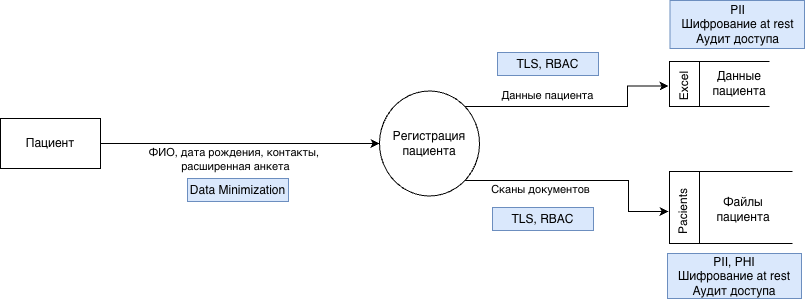

The diagram above was exported from draw.io. Its source (the exported page's mxGraphModel, read from the mxfile embedded in the PNG):
<mxGraphModel dx="2054" dy="1039" grid="1" gridSize="10" guides="1" tooltips="1" connect="1" arrows="1" fold="1" page="1" pageScale="1" pageWidth="827" pageHeight="1169" math="0" shadow="0">
  <root>
    <mxCell id="0" />
    <mxCell id="1" parent="0" />
    <mxCell id="g-YeGUwTlRvCArWDCFoJ-1" edge="1" parent="1" source="g-YeGUwTlRvCArWDCFoJ-3" style="edgeStyle=orthogonalEdgeStyle;rounded=0;orthogonalLoop=1;jettySize=auto;html=1;exitX=1;exitY=0.5;exitDx=0;exitDy=0;entryX=0;entryY=0.5;entryDx=0;entryDy=0;" target="g-YeGUwTlRvCArWDCFoJ-8">
      <mxGeometry relative="1" as="geometry" />
    </mxCell>
    <mxCell id="g-YeGUwTlRvCArWDCFoJ-2" connectable="0" parent="g-YeGUwTlRvCArWDCFoJ-1" style="edgeLabel;html=1;align=center;verticalAlign=middle;resizable=0;points=[];" value="ФИО, дата рождения, контакты,&amp;nbsp;&lt;div&gt;расширенная анкета&lt;/div&gt;" vertex="1">
      <mxGeometry relative="1" x="-0.4424" y="-1" as="geometry">
        <mxPoint x="56" y="14" as="offset" />
      </mxGeometry>
    </mxCell>
    <mxCell id="g-YeGUwTlRvCArWDCFoJ-3" parent="1" style="html=1;dashed=0;whiteSpace=wrap;" value="Пациент" vertex="1">
      <mxGeometry height="50" width="100" x="350" y="318" as="geometry" />
    </mxCell>
    <mxCell id="g-YeGUwTlRvCArWDCFoJ-4" edge="1" parent="1" source="g-YeGUwTlRvCArWDCFoJ-8" style="edgeStyle=orthogonalEdgeStyle;rounded=0;orthogonalLoop=1;jettySize=auto;html=1;exitX=1;exitY=0;exitDx=0;exitDy=0;entryX=0.5;entryY=0;entryDx=0;entryDy=0;" target="g-YeGUwTlRvCArWDCFoJ-13">
      <mxGeometry relative="1" as="geometry">
        <Array as="points">
          <mxPoint x="977" y="306" />
          <mxPoint x="977" y="286" />
        </Array>
      </mxGeometry>
    </mxCell>
    <mxCell id="g-YeGUwTlRvCArWDCFoJ-5" connectable="0" parent="g-YeGUwTlRvCArWDCFoJ-4" style="edgeLabel;html=1;align=center;verticalAlign=middle;resizable=0;points=[];" value="Данные пациента" vertex="1">
      <mxGeometry relative="1" x="-0.3263" y="-3" as="geometry">
        <mxPoint x="7" y="-15" as="offset" />
      </mxGeometry>
    </mxCell>
    <mxCell id="g-YeGUwTlRvCArWDCFoJ-6" edge="1" parent="1" source="g-YeGUwTlRvCArWDCFoJ-8" style="edgeStyle=orthogonalEdgeStyle;rounded=0;orthogonalLoop=1;jettySize=auto;html=1;exitX=1;exitY=1;exitDx=0;exitDy=0;entryX=0.5;entryY=0;entryDx=0;entryDy=0;" target="g-YeGUwTlRvCArWDCFoJ-10">
      <mxGeometry relative="1" as="geometry">
        <Array as="points">
          <mxPoint x="978" y="380" />
          <mxPoint x="978" y="411" />
        </Array>
      </mxGeometry>
    </mxCell>
    <mxCell id="g-YeGUwTlRvCArWDCFoJ-7" connectable="0" parent="g-YeGUwTlRvCArWDCFoJ-6" style="edgeLabel;html=1;align=center;verticalAlign=middle;resizable=0;points=[];" value="Сканы документов" vertex="1">
      <mxGeometry relative="1" x="-0.4418" y="-1" as="geometry">
        <mxPoint x="10" y="8" as="offset" />
      </mxGeometry>
    </mxCell>
    <mxCell id="g-YeGUwTlRvCArWDCFoJ-8" parent="1" style="shape=ellipse;html=1;dashed=0;whiteSpace=wrap;perimeter=ellipsePerimeter;" value="Регистрация пациента" vertex="1">
      <mxGeometry height="105" width="100" x="729" y="290.5" as="geometry" />
    </mxCell>
    <mxCell id="g-YeGUwTlRvCArWDCFoJ-9" parent="1" style="html=1;dashed=0;whiteSpace=wrap;shape=mxgraph.dfd.dataStoreID;align=left;spacingLeft=3;points=[[0,0],[0.5,0],[1,0],[0,0.5],[1,0.5],[0,1],[0.5,1],[1,1]];" value="&lt;div style=&quot;direction: rtl;&quot;&gt;&lt;br&gt;&lt;/div&gt;" vertex="1">
      <mxGeometry height="72" width="123" x="1019" y="371" as="geometry" />
    </mxCell>
    <mxCell id="g-YeGUwTlRvCArWDCFoJ-10" parent="1" style="text;html=1;whiteSpace=wrap;strokeColor=none;fillColor=none;align=center;verticalAlign=middle;rounded=0;rotation=-90;" value="Pacients" vertex="1">
      <mxGeometry height="30" width="60" x="1003" y="396" as="geometry" />
    </mxCell>
    <mxCell id="g-YeGUwTlRvCArWDCFoJ-11" parent="1" style="text;html=1;whiteSpace=wrap;strokeColor=none;fillColor=none;align=center;verticalAlign=middle;rounded=0;" value="Файлы пациента" vertex="1">
      <mxGeometry height="30" width="60" x="1063" y="394" as="geometry" />
    </mxCell>
    <mxCell id="g-YeGUwTlRvCArWDCFoJ-12" parent="1" style="html=1;dashed=0;whiteSpace=wrap;shape=mxgraph.dfd.dataStoreID;align=left;spacingLeft=3;points=[[0,0],[0.5,0],[1,0],[0,0.5],[1,0.5],[0,1],[0.5,1],[1,1]];" value="" vertex="1">
      <mxGeometry height="45" width="100" x="1019" y="261" as="geometry" />
    </mxCell>
    <mxCell id="g-YeGUwTlRvCArWDCFoJ-13" parent="1" style="text;html=1;whiteSpace=wrap;strokeColor=none;fillColor=none;align=center;verticalAlign=middle;rounded=0;rotation=-90;" value="Excel" vertex="1">
      <mxGeometry height="30" width="60" x="1003" y="270.5" as="geometry" />
    </mxCell>
    <mxCell id="g-YeGUwTlRvCArWDCFoJ-14" parent="1" style="text;html=1;whiteSpace=wrap;strokeColor=none;fillColor=none;align=center;verticalAlign=middle;rounded=0;" value="Данные пациента" vertex="1">
      <mxGeometry height="30" width="60" x="1059" y="268" as="geometry" />
    </mxCell>
    <mxCell id="g-YeGUwTlRvCArWDCFoJ-15" parent="1" style="html=1;dashed=0;whiteSpace=wrap;background=#555555;fillColor=#dae8fc;strokeColor=#6c8ebf;" value="Data Minimization" vertex="1">
      <mxGeometry height="23" width="101" x="537" y="378" as="geometry" />
    </mxCell>
    <mxCell id="g-YeGUwTlRvCArWDCFoJ-16" parent="1" style="html=1;dashed=0;whiteSpace=wrap;background=#555555;fillColor=#dae8fc;strokeColor=#6c8ebf;" value="PII, PHI&lt;div&gt;Шифрование at rest&lt;/div&gt;&lt;div&gt;Аудит доступа&lt;/div&gt;" vertex="1">
      <mxGeometry height="45" width="134" x="1017" y="453" as="geometry" />
    </mxCell>
    <mxCell id="g-YeGUwTlRvCArWDCFoJ-17" parent="1" style="html=1;dashed=0;whiteSpace=wrap;background=#555555;fillColor=#dae8fc;strokeColor=#6c8ebf;" value="PII&lt;div&gt;Шифрование at rest&lt;/div&gt;&lt;div&gt;Аудит доступа&lt;/div&gt;" vertex="1">
      <mxGeometry height="48" width="134.5" x="1019.5" y="200" as="geometry" />
    </mxCell>
    <mxCell id="g-YeGUwTlRvCArWDCFoJ-18" parent="1" style="html=1;dashed=0;whiteSpace=wrap;background=#555555;fillColor=#dae8fc;strokeColor=#6c8ebf;" value="TLS, RBAC" vertex="1">
      <mxGeometry height="23" width="101" x="847" y="252" as="geometry" />
    </mxCell>
    <mxCell id="g-YeGUwTlRvCArWDCFoJ-19" parent="1" style="html=1;dashed=0;whiteSpace=wrap;background=#555555;fillColor=#dae8fc;strokeColor=#6c8ebf;" value="TLS, RBAC" vertex="1">
      <mxGeometry height="23" width="101" x="842" y="407" as="geometry" />
    </mxCell>
  </root>
</mxGraphModel>